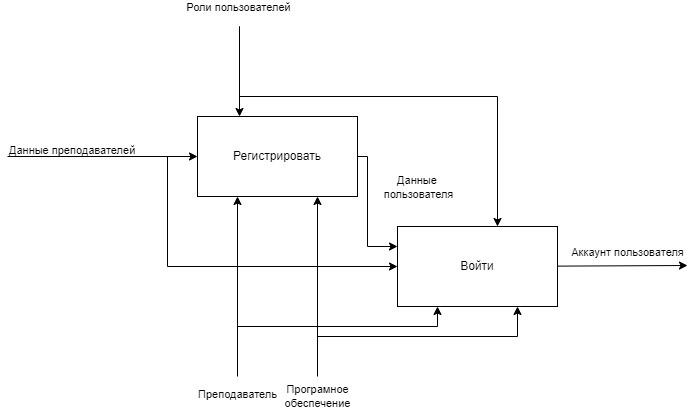

The diagram above was exported from draw.io. Its source (the exported page's mxGraphModel, read from the mxfile embedded in the PNG):
<mxGraphModel dx="1102" dy="857" grid="1" gridSize="10" guides="1" tooltips="1" connect="1" arrows="1" fold="1" page="1" pageScale="1" pageWidth="1100" pageHeight="850" math="0" shadow="0">
  <root>
    <mxCell id="0" />
    <mxCell id="1" parent="0" />
    <mxCell id="5FL8ngE7u2p-rKPRF-31-1" value="Регистрировать" style="rounded=0;whiteSpace=wrap;html=1;" parent="1" vertex="1">
      <mxGeometry x="260" y="290" width="160" height="80" as="geometry" />
    </mxCell>
    <mxCell id="5FL8ngE7u2p-rKPRF-31-2" value="" style="endArrow=classic;html=1;rounded=0;entryX=0;entryY=0.5;entryDx=0;entryDy=0;" parent="1" target="5FL8ngE7u2p-rKPRF-31-1" edge="1">
      <mxGeometry width="50" height="50" relative="1" as="geometry">
        <mxPoint x="70" y="330" as="sourcePoint" />
        <mxPoint x="150" y="310" as="targetPoint" />
      </mxGeometry>
    </mxCell>
    <mxCell id="5FL8ngE7u2p-rKPRF-31-3" value="&lt;span style=&quot;color: rgb(0, 0, 0); font-family: helvetica; font-size: 11px; font-style: normal; font-weight: 400; letter-spacing: normal; text-align: center; text-indent: 0px; text-transform: none; word-spacing: 0px; background-color: rgb(255, 255, 255); display: inline; float: none;&quot;&gt;Данные преподавателей&lt;/span&gt;" style="text;whiteSpace=wrap;html=1;" parent="1" vertex="1">
      <mxGeometry x="70" y="310" width="140" height="30" as="geometry" />
    </mxCell>
    <mxCell id="5FL8ngE7u2p-rKPRF-31-8" value="" style="endArrow=classic;html=1;rounded=0;entryX=0.25;entryY=0;entryDx=0;entryDy=0;" parent="1" edge="1">
      <mxGeometry width="50" height="50" relative="1" as="geometry">
        <mxPoint x="302" y="200" as="sourcePoint" />
        <mxPoint x="302" y="290" as="targetPoint" />
      </mxGeometry>
    </mxCell>
    <mxCell id="5FL8ngE7u2p-rKPRF-31-9" value="Роли пользователей" style="edgeLabel;html=1;align=center;verticalAlign=middle;resizable=0;points=[];" parent="5FL8ngE7u2p-rKPRF-31-8" vertex="1" connectable="0">
      <mxGeometry x="-0.1467" y="-2" relative="1" as="geometry">
        <mxPoint y="-58" as="offset" />
      </mxGeometry>
    </mxCell>
    <mxCell id="5FL8ngE7u2p-rKPRF-31-10" value="" style="endArrow=classic;html=1;rounded=0;entryX=0;entryY=0.25;entryDx=0;entryDy=0;exitX=1;exitY=0.5;exitDx=0;exitDy=0;edgeStyle=orthogonalEdgeStyle;" parent="1" source="5FL8ngE7u2p-rKPRF-31-1" target="5FL8ngE7u2p-rKPRF-31-32" edge="1">
      <mxGeometry width="50" height="50" relative="1" as="geometry">
        <mxPoint x="680" y="329.40999999999997" as="sourcePoint" />
        <mxPoint x="750" y="329" as="targetPoint" />
        <Array as="points">
          <mxPoint x="430" y="330" />
          <mxPoint x="430" y="420" />
        </Array>
      </mxGeometry>
    </mxCell>
    <mxCell id="5FL8ngE7u2p-rKPRF-31-11" value="Данные &lt;br&gt;пользователя" style="edgeLabel;html=1;align=center;verticalAlign=middle;resizable=0;points=[];" parent="5FL8ngE7u2p-rKPRF-31-10" vertex="1" connectable="0">
      <mxGeometry x="0.2" y="1" relative="1" as="geometry">
        <mxPoint x="49" y="-38" as="offset" />
      </mxGeometry>
    </mxCell>
    <mxCell id="5FL8ngE7u2p-rKPRF-31-12" value="" style="endArrow=classic;html=1;rounded=0;entryX=0.25;entryY=1;entryDx=0;entryDy=0;" parent="1" target="5FL8ngE7u2p-rKPRF-31-1" edge="1">
      <mxGeometry width="50" height="50" relative="1" as="geometry">
        <mxPoint x="300" y="520" as="sourcePoint" />
        <mxPoint x="300" y="680" as="targetPoint" />
      </mxGeometry>
    </mxCell>
    <mxCell id="5FL8ngE7u2p-rKPRF-31-13" value="Преподаватель" style="edgeLabel;html=1;align=center;verticalAlign=middle;resizable=0;points=[];" parent="5FL8ngE7u2p-rKPRF-31-12" vertex="1" connectable="0">
      <mxGeometry x="-0.32" y="1" relative="1" as="geometry">
        <mxPoint y="98" as="offset" />
      </mxGeometry>
    </mxCell>
    <mxCell id="5FL8ngE7u2p-rKPRF-31-14" value="Програмное&lt;br&gt;обеспечение" style="endArrow=classic;html=1;rounded=0;entryX=0.75;entryY=1;entryDx=0;entryDy=0;" parent="1" target="5FL8ngE7u2p-rKPRF-31-1" edge="1">
      <mxGeometry x="-1" y="-20" width="50" height="50" relative="1" as="geometry">
        <mxPoint x="380" y="550" as="sourcePoint" />
        <mxPoint x="399.1199999999999" y="682.94" as="targetPoint" />
        <mxPoint x="-20" y="20" as="offset" />
      </mxGeometry>
    </mxCell>
    <mxCell id="5FL8ngE7u2p-rKPRF-31-32" value="Войти" style="rounded=0;whiteSpace=wrap;html=1;" parent="1" vertex="1">
      <mxGeometry x="460" y="400" width="160" height="80" as="geometry" />
    </mxCell>
    <mxCell id="5FL8ngE7u2p-rKPRF-31-33" value="" style="endArrow=classic;html=1;rounded=0;entryX=0;entryY=0.5;entryDx=0;entryDy=0;edgeStyle=orthogonalEdgeStyle;" parent="1" target="5FL8ngE7u2p-rKPRF-31-32" edge="1">
      <mxGeometry width="50" height="50" relative="1" as="geometry">
        <mxPoint x="220" y="330" as="sourcePoint" />
        <mxPoint x="350" y="420" as="targetPoint" />
        <Array as="points">
          <mxPoint x="230" y="330" />
          <mxPoint x="230" y="440" />
        </Array>
      </mxGeometry>
    </mxCell>
    <mxCell id="5FL8ngE7u2p-rKPRF-31-35" value="" style="endArrow=classic;html=1;rounded=0;edgeStyle=orthogonalEdgeStyle;" parent="1" edge="1">
      <mxGeometry width="50" height="50" relative="1" as="geometry">
        <mxPoint x="302" y="200" as="sourcePoint" />
        <mxPoint x="560" y="400" as="targetPoint" />
        <Array as="points">
          <mxPoint x="302" y="270" />
          <mxPoint x="560" y="270" />
          <mxPoint x="560" y="400" />
        </Array>
      </mxGeometry>
    </mxCell>
    <mxCell id="5FL8ngE7u2p-rKPRF-31-37" value="" style="endArrow=classic;html=1;rounded=0;" parent="1" source="5FL8ngE7u2p-rKPRF-31-32" edge="1">
      <mxGeometry width="50" height="50" relative="1" as="geometry">
        <mxPoint x="880" y="439.40999999999997" as="sourcePoint" />
        <mxPoint x="750" y="439" as="targetPoint" />
      </mxGeometry>
    </mxCell>
    <mxCell id="5FL8ngE7u2p-rKPRF-31-38" value="Аккаунт пользователя" style="edgeLabel;html=1;align=center;verticalAlign=middle;resizable=0;points=[];" parent="5FL8ngE7u2p-rKPRF-31-37" vertex="1" connectable="0">
      <mxGeometry x="0.2" y="1" relative="1" as="geometry">
        <mxPoint x="-8" y="-13" as="offset" />
      </mxGeometry>
    </mxCell>
    <mxCell id="5FL8ngE7u2p-rKPRF-31-39" value="" style="endArrow=classic;html=1;rounded=0;entryX=0.25;entryY=1;entryDx=0;entryDy=0;edgeStyle=orthogonalEdgeStyle;" parent="1" target="5FL8ngE7u2p-rKPRF-31-32" edge="1">
      <mxGeometry width="50" height="50" relative="1" as="geometry">
        <mxPoint x="300" y="550" as="sourcePoint" />
        <mxPoint x="500" y="790" as="targetPoint" />
        <Array as="points">
          <mxPoint x="300" y="500" />
          <mxPoint x="500" y="500" />
        </Array>
      </mxGeometry>
    </mxCell>
    <mxCell id="5FL8ngE7u2p-rKPRF-31-41" value="" style="endArrow=classic;html=1;rounded=0;entryX=0.75;entryY=1;entryDx=0;entryDy=0;edgeStyle=orthogonalEdgeStyle;" parent="1" target="5FL8ngE7u2p-rKPRF-31-32" edge="1">
      <mxGeometry x="-1" y="-40" width="50" height="50" relative="1" as="geometry">
        <mxPoint x="380" y="540" as="sourcePoint" />
        <mxPoint x="599.1199999999999" y="792.94" as="targetPoint" />
        <mxPoint x="-40" y="40" as="offset" />
        <Array as="points">
          <mxPoint x="380" y="510" />
          <mxPoint x="580" y="510" />
        </Array>
      </mxGeometry>
    </mxCell>
  </root>
</mxGraphModel>